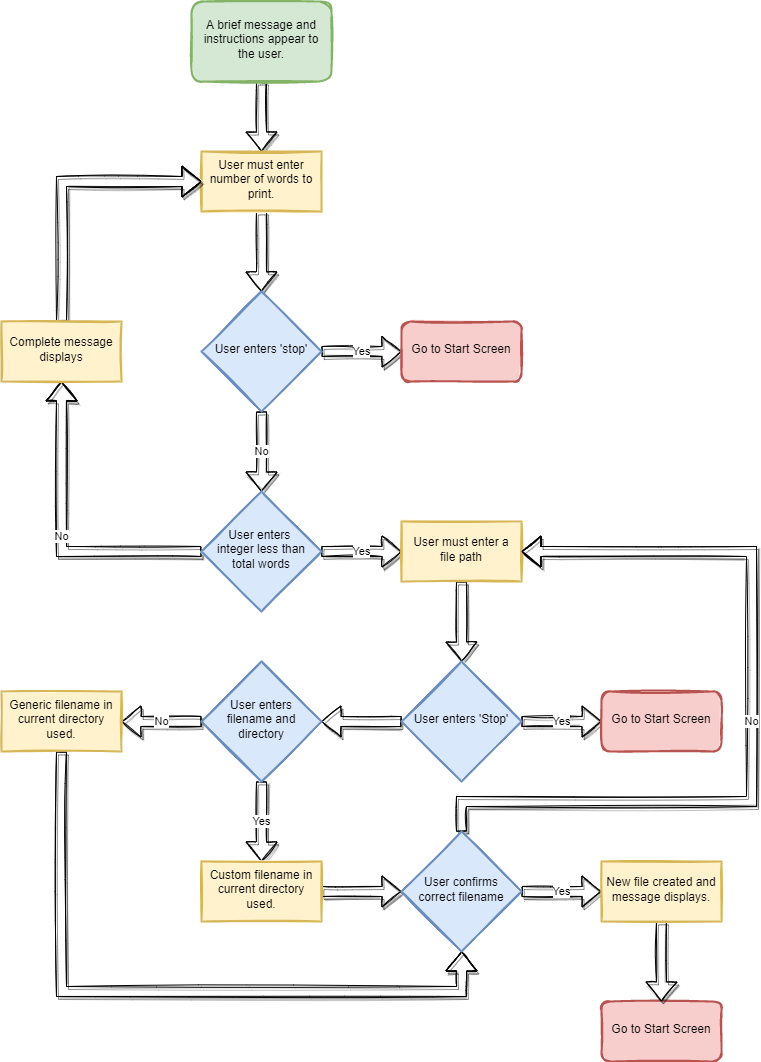

The diagram above was exported from draw.io. Its source (the exported page's mxGraphModel, read from the mxfile embedded in the PNG):
<mxGraphModel dx="870" dy="626" grid="1" gridSize="10" guides="1" tooltips="1" connect="1" arrows="1" fold="1" page="1" pageScale="1" pageWidth="827" pageHeight="1169" math="0" shadow="0">
  <root>
    <mxCell id="WIyWlLk6GJQsqaUBKTNV-0" />
    <mxCell id="WIyWlLk6GJQsqaUBKTNV-1" parent="WIyWlLk6GJQsqaUBKTNV-0" />
    <mxCell id="L5e1cLYehbOBK374T9Pf-0" style="edgeStyle=orthogonalEdgeStyle;rounded=0;orthogonalLoop=1;jettySize=auto;html=1;exitX=0.5;exitY=1;exitDx=0;exitDy=0;entryX=0.5;entryY=0;entryDx=0;entryDy=0;sketch=1;strokeWidth=1;shadow=1;fillColor=default;shape=flexArrow;" parent="WIyWlLk6GJQsqaUBKTNV-1" source="L5e1cLYehbOBK374T9Pf-7" target="L5e1cLYehbOBK374T9Pf-3" edge="1">
      <mxGeometry relative="1" as="geometry">
        <mxPoint x="235.44" y="300" as="sourcePoint" />
      </mxGeometry>
    </mxCell>
    <mxCell id="L5e1cLYehbOBK374T9Pf-1" value="Yes" style="edgeStyle=orthogonalEdgeStyle;rounded=0;orthogonalLoop=1;jettySize=auto;html=1;exitX=1;exitY=0.5;exitDx=0;exitDy=0;entryX=0;entryY=0.5;entryDx=0;entryDy=0;sketch=1;strokeWidth=1;shadow=1;fillColor=default;shape=flexArrow;" parent="WIyWlLk6GJQsqaUBKTNV-1" source="L5e1cLYehbOBK374T9Pf-3" target="L5e1cLYehbOBK374T9Pf-4" edge="1">
      <mxGeometry relative="1" as="geometry">
        <mxPoint x="475.44000000000005" y="410" as="targetPoint" />
      </mxGeometry>
    </mxCell>
    <mxCell id="L5e1cLYehbOBK374T9Pf-2" value="No" style="edgeStyle=orthogonalEdgeStyle;rounded=0;orthogonalLoop=1;jettySize=auto;html=1;exitX=0.5;exitY=1;exitDx=0;exitDy=0;entryX=0.5;entryY=0;entryDx=0;entryDy=0;sketch=1;strokeWidth=1;shadow=1;fillColor=default;shape=flexArrow;" parent="WIyWlLk6GJQsqaUBKTNV-1" source="L5e1cLYehbOBK374T9Pf-3" target="h9xpafBvBBpvsFGeRTuZ-0" edge="1">
      <mxGeometry relative="1" as="geometry">
        <mxPoint x="310" y="554.5" as="targetPoint" />
      </mxGeometry>
    </mxCell>
    <mxCell id="L5e1cLYehbOBK374T9Pf-3" value="User enters 'stop'" style="rhombus;whiteSpace=wrap;html=1;shadow=0;fontFamily=Helvetica;fontSize=12;align=center;strokeWidth=2;spacing=6;spacingTop=-4;fillColor=#dae8fc;strokeColor=#6c8ebf;sketch=1;fillStyle=solid;" parent="WIyWlLk6GJQsqaUBKTNV-1" vertex="1">
      <mxGeometry x="250" y="340" width="120" height="120" as="geometry" />
    </mxCell>
    <mxCell id="L5e1cLYehbOBK374T9Pf-4" value="Go to Start Screen" style="rounded=1;whiteSpace=wrap;html=1;fontSize=12;glass=0;strokeWidth=2;shadow=0;fillColor=#f8cecc;strokeColor=#b85450;spacing=6;spacingTop=-4;sketch=1;fillStyle=solid;" parent="WIyWlLk6GJQsqaUBKTNV-1" vertex="1">
      <mxGeometry x="450" y="370" width="120" height="60" as="geometry" />
    </mxCell>
    <mxCell id="L5e1cLYehbOBK374T9Pf-5" style="edgeStyle=orthogonalEdgeStyle;rounded=0;orthogonalLoop=1;jettySize=auto;html=1;exitX=0.5;exitY=1;exitDx=0;exitDy=0;entryX=0.5;entryY=0;entryDx=0;entryDy=0;sketch=1;strokeWidth=1;shadow=1;fillColor=default;shape=flexArrow;" parent="WIyWlLk6GJQsqaUBKTNV-1" source="L5e1cLYehbOBK374T9Pf-6" target="L5e1cLYehbOBK374T9Pf-7" edge="1">
      <mxGeometry relative="1" as="geometry" />
    </mxCell>
    <mxCell id="L5e1cLYehbOBK374T9Pf-6" value="A brief message and instructions appear to the user." style="rounded=1;whiteSpace=wrap;html=1;fontSize=12;glass=0;strokeWidth=2;shadow=0;fillColor=#d5e8d4;strokeColor=#82b366;spacing=6;spacingTop=-4;sketch=1;fillStyle=solid;" parent="WIyWlLk6GJQsqaUBKTNV-1" vertex="1">
      <mxGeometry x="240" y="50" width="140" height="80" as="geometry" />
    </mxCell>
    <mxCell id="L5e1cLYehbOBK374T9Pf-7" value="User must enter number of words to print." style="rounded=0;whiteSpace=wrap;html=1;fillColor=#fff2cc;strokeColor=#d6b656;shadow=0;strokeWidth=2;spacing=6;spacingTop=-4;sketch=1;fillStyle=solid;" parent="WIyWlLk6GJQsqaUBKTNV-1" vertex="1">
      <mxGeometry x="250" y="200" width="120" height="60" as="geometry" />
    </mxCell>
    <mxCell id="L5e1cLYehbOBK374T9Pf-8" value="Go to Start Screen" style="rounded=1;whiteSpace=wrap;html=1;fontSize=12;glass=0;strokeWidth=2;shadow=0;fillColor=#f8cecc;strokeColor=#b85450;spacing=6;spacingTop=-4;sketch=1;fillStyle=solid;" parent="WIyWlLk6GJQsqaUBKTNV-1" vertex="1">
      <mxGeometry x="650" y="1050" width="120" height="60" as="geometry" />
    </mxCell>
    <mxCell id="L5e1cLYehbOBK374T9Pf-13" style="edgeStyle=orthogonalEdgeStyle;shape=flexArrow;rounded=0;sketch=1;orthogonalLoop=1;jettySize=auto;html=1;exitX=0.5;exitY=1;exitDx=0;exitDy=0;entryX=0.5;entryY=0;entryDx=0;entryDy=0;shadow=1;labelBackgroundColor=default;fontFamily=Helvetica;fontSize=11;fontColor=default;endArrow=classic;strokeColor=default;strokeWidth=1;fillColor=default;" parent="WIyWlLk6GJQsqaUBKTNV-1" source="h9xpafBvBBpvsFGeRTuZ-22" target="L5e1cLYehbOBK374T9Pf-8" edge="1">
      <mxGeometry relative="1" as="geometry">
        <mxPoint x="710" y="970" as="sourcePoint" />
      </mxGeometry>
    </mxCell>
    <mxCell id="h9xpafBvBBpvsFGeRTuZ-2" value="Yes&lt;br&gt;" style="edgeStyle=orthogonalEdgeStyle;rounded=0;orthogonalLoop=1;jettySize=auto;html=1;exitX=1;exitY=0.5;exitDx=0;exitDy=0;sketch=1;strokeWidth=1;shadow=1;fillColor=default;shape=flexArrow;entryX=0;entryY=0.5;entryDx=0;entryDy=0;" edge="1" parent="WIyWlLk6GJQsqaUBKTNV-1" source="h9xpafBvBBpvsFGeRTuZ-0" target="h9xpafBvBBpvsFGeRTuZ-3">
      <mxGeometry relative="1" as="geometry">
        <mxPoint x="480" y="600" as="targetPoint" />
      </mxGeometry>
    </mxCell>
    <mxCell id="h9xpafBvBBpvsFGeRTuZ-4" value="No" style="edgeStyle=orthogonalEdgeStyle;shape=flexArrow;rounded=0;sketch=1;orthogonalLoop=1;jettySize=auto;html=1;exitX=0;exitY=0.5;exitDx=0;exitDy=0;shadow=1;labelBackgroundColor=default;fontFamily=Helvetica;fontSize=11;fontColor=default;endArrow=classic;strokeColor=default;strokeWidth=1;fillColor=default;entryX=0.5;entryY=1;entryDx=0;entryDy=0;" edge="1" parent="WIyWlLk6GJQsqaUBKTNV-1" source="h9xpafBvBBpvsFGeRTuZ-0" target="h9xpafBvBBpvsFGeRTuZ-5">
      <mxGeometry relative="1" as="geometry">
        <mxPoint x="190" y="450" as="targetPoint" />
        <Array as="points">
          <mxPoint x="110" y="600" />
        </Array>
      </mxGeometry>
    </mxCell>
    <mxCell id="h9xpafBvBBpvsFGeRTuZ-0" value="User enters &lt;br&gt;integer less than total words" style="rhombus;whiteSpace=wrap;html=1;shadow=0;fontFamily=Helvetica;fontSize=12;align=center;strokeWidth=2;spacing=6;spacingTop=-4;fillColor=#dae8fc;strokeColor=#6c8ebf;sketch=1;fillStyle=solid;" vertex="1" parent="WIyWlLk6GJQsqaUBKTNV-1">
      <mxGeometry x="250" y="540" width="120" height="120" as="geometry" />
    </mxCell>
    <mxCell id="h9xpafBvBBpvsFGeRTuZ-10" style="edgeStyle=orthogonalEdgeStyle;shape=flexArrow;rounded=0;sketch=1;orthogonalLoop=1;jettySize=auto;html=1;exitX=0.5;exitY=1;exitDx=0;exitDy=0;entryX=0.5;entryY=0;entryDx=0;entryDy=0;shadow=1;labelBackgroundColor=default;fontFamily=Helvetica;fontSize=11;fontColor=default;endArrow=classic;strokeColor=default;strokeWidth=1;fillColor=default;" edge="1" parent="WIyWlLk6GJQsqaUBKTNV-1" source="h9xpafBvBBpvsFGeRTuZ-3" target="h9xpafBvBBpvsFGeRTuZ-8">
      <mxGeometry relative="1" as="geometry" />
    </mxCell>
    <mxCell id="h9xpafBvBBpvsFGeRTuZ-3" value="User must enter a file path" style="rounded=0;whiteSpace=wrap;html=1;fillColor=#fff2cc;strokeColor=#d6b656;shadow=0;strokeWidth=2;spacing=6;spacingTop=-4;sketch=1;fillStyle=solid;" vertex="1" parent="WIyWlLk6GJQsqaUBKTNV-1">
      <mxGeometry x="450" y="570" width="120" height="60" as="geometry" />
    </mxCell>
    <mxCell id="h9xpafBvBBpvsFGeRTuZ-6" style="edgeStyle=orthogonalEdgeStyle;shape=flexArrow;rounded=0;sketch=1;orthogonalLoop=1;jettySize=auto;html=1;exitX=0.5;exitY=0;exitDx=0;exitDy=0;entryX=0;entryY=0.5;entryDx=0;entryDy=0;shadow=1;labelBackgroundColor=default;fontFamily=Helvetica;fontSize=11;fontColor=default;endArrow=classic;strokeColor=default;strokeWidth=1;fillColor=default;" edge="1" parent="WIyWlLk6GJQsqaUBKTNV-1" source="h9xpafBvBBpvsFGeRTuZ-5" target="L5e1cLYehbOBK374T9Pf-7">
      <mxGeometry relative="1" as="geometry" />
    </mxCell>
    <mxCell id="h9xpafBvBBpvsFGeRTuZ-5" value="Complete message displays" style="rounded=0;whiteSpace=wrap;html=1;fillColor=#fff2cc;strokeColor=#d6b656;shadow=0;strokeWidth=2;spacing=6;spacingTop=-4;sketch=1;fillStyle=solid;" vertex="1" parent="WIyWlLk6GJQsqaUBKTNV-1">
      <mxGeometry x="50" y="370" width="120" height="60" as="geometry" />
    </mxCell>
    <mxCell id="h9xpafBvBBpvsFGeRTuZ-7" value="Yes" style="edgeStyle=orthogonalEdgeStyle;rounded=0;orthogonalLoop=1;jettySize=auto;html=1;exitX=1;exitY=0.5;exitDx=0;exitDy=0;entryX=0;entryY=0.5;entryDx=0;entryDy=0;sketch=1;strokeWidth=1;shadow=1;fillColor=default;shape=flexArrow;" edge="1" parent="WIyWlLk6GJQsqaUBKTNV-1" source="h9xpafBvBBpvsFGeRTuZ-8" target="h9xpafBvBBpvsFGeRTuZ-9">
      <mxGeometry relative="1" as="geometry">
        <mxPoint x="675.44" y="780" as="targetPoint" />
      </mxGeometry>
    </mxCell>
    <mxCell id="h9xpafBvBBpvsFGeRTuZ-11" style="edgeStyle=orthogonalEdgeStyle;shape=flexArrow;rounded=0;sketch=1;orthogonalLoop=1;jettySize=auto;html=1;exitX=0;exitY=0.5;exitDx=0;exitDy=0;shadow=1;labelBackgroundColor=default;fontFamily=Helvetica;fontSize=11;fontColor=default;endArrow=classic;strokeColor=default;strokeWidth=1;fillColor=default;entryX=1;entryY=0.5;entryDx=0;entryDy=0;" edge="1" parent="WIyWlLk6GJQsqaUBKTNV-1" source="h9xpafBvBBpvsFGeRTuZ-8" target="h9xpafBvBBpvsFGeRTuZ-12">
      <mxGeometry relative="1" as="geometry">
        <mxPoint x="370" y="770" as="targetPoint" />
      </mxGeometry>
    </mxCell>
    <mxCell id="h9xpafBvBBpvsFGeRTuZ-8" value="User enters 'Stop'" style="rhombus;whiteSpace=wrap;html=1;shadow=0;fontFamily=Helvetica;fontSize=12;align=center;strokeWidth=2;spacing=6;spacingTop=-4;fillColor=#dae8fc;strokeColor=#6c8ebf;sketch=1;fillStyle=solid;" vertex="1" parent="WIyWlLk6GJQsqaUBKTNV-1">
      <mxGeometry x="450" y="710" width="120" height="120" as="geometry" />
    </mxCell>
    <mxCell id="h9xpafBvBBpvsFGeRTuZ-9" value="Go to Start Screen" style="rounded=1;whiteSpace=wrap;html=1;fontSize=12;glass=0;strokeWidth=2;shadow=0;fillColor=#f8cecc;strokeColor=#b85450;spacing=6;spacingTop=-4;sketch=1;fillStyle=solid;" vertex="1" parent="WIyWlLk6GJQsqaUBKTNV-1">
      <mxGeometry x="650" y="740" width="120" height="60" as="geometry" />
    </mxCell>
    <mxCell id="h9xpafBvBBpvsFGeRTuZ-13" value="No" style="edgeStyle=orthogonalEdgeStyle;shape=flexArrow;rounded=0;sketch=1;orthogonalLoop=1;jettySize=auto;html=1;exitX=0;exitY=0.5;exitDx=0;exitDy=0;shadow=1;labelBackgroundColor=default;fontFamily=Helvetica;fontSize=11;fontColor=default;endArrow=classic;strokeColor=default;strokeWidth=1;fillColor=default;entryX=1;entryY=0.5;entryDx=0;entryDy=0;" edge="1" parent="WIyWlLk6GJQsqaUBKTNV-1" source="h9xpafBvBBpvsFGeRTuZ-12" target="h9xpafBvBBpvsFGeRTuZ-15">
      <mxGeometry relative="1" as="geometry">
        <mxPoint x="170" y="770" as="targetPoint" />
      </mxGeometry>
    </mxCell>
    <mxCell id="h9xpafBvBBpvsFGeRTuZ-14" value="Yes" style="edgeStyle=orthogonalEdgeStyle;shape=flexArrow;rounded=0;sketch=1;orthogonalLoop=1;jettySize=auto;html=1;exitX=0.5;exitY=1;exitDx=0;exitDy=0;shadow=1;labelBackgroundColor=default;fontFamily=Helvetica;fontSize=11;fontColor=default;endArrow=classic;strokeColor=default;strokeWidth=1;fillColor=default;" edge="1" parent="WIyWlLk6GJQsqaUBKTNV-1" source="h9xpafBvBBpvsFGeRTuZ-12" target="h9xpafBvBBpvsFGeRTuZ-17">
      <mxGeometry relative="1" as="geometry">
        <mxPoint x="310" y="910" as="targetPoint" />
      </mxGeometry>
    </mxCell>
    <mxCell id="h9xpafBvBBpvsFGeRTuZ-12" value="User enters filename and directory" style="rhombus;whiteSpace=wrap;html=1;shadow=0;fontFamily=Helvetica;fontSize=12;align=center;strokeWidth=2;spacing=6;spacingTop=-4;fillColor=#dae8fc;strokeColor=#6c8ebf;sketch=1;fillStyle=solid;" vertex="1" parent="WIyWlLk6GJQsqaUBKTNV-1">
      <mxGeometry x="250" y="710" width="120" height="120" as="geometry" />
    </mxCell>
    <mxCell id="h9xpafBvBBpvsFGeRTuZ-20" style="edgeStyle=orthogonalEdgeStyle;shape=flexArrow;rounded=0;sketch=1;orthogonalLoop=1;jettySize=auto;html=1;exitX=0.5;exitY=1;exitDx=0;exitDy=0;entryX=0.5;entryY=1;entryDx=0;entryDy=0;shadow=1;labelBackgroundColor=default;fontFamily=Helvetica;fontSize=11;fontColor=default;endArrow=classic;strokeColor=default;strokeWidth=1;fillColor=default;" edge="1" parent="WIyWlLk6GJQsqaUBKTNV-1" source="h9xpafBvBBpvsFGeRTuZ-15" target="h9xpafBvBBpvsFGeRTuZ-18">
      <mxGeometry relative="1" as="geometry">
        <Array as="points">
          <mxPoint x="110" y="1040" />
          <mxPoint x="510" y="1040" />
        </Array>
      </mxGeometry>
    </mxCell>
    <mxCell id="h9xpafBvBBpvsFGeRTuZ-15" value="Generic filename in current directory used." style="rounded=0;whiteSpace=wrap;html=1;fillColor=#fff2cc;strokeColor=#d6b656;shadow=0;strokeWidth=2;spacing=6;spacingTop=-4;sketch=1;fillStyle=solid;" vertex="1" parent="WIyWlLk6GJQsqaUBKTNV-1">
      <mxGeometry x="50" y="740" width="120" height="60" as="geometry" />
    </mxCell>
    <mxCell id="h9xpafBvBBpvsFGeRTuZ-19" style="edgeStyle=orthogonalEdgeStyle;shape=flexArrow;rounded=0;sketch=1;orthogonalLoop=1;jettySize=auto;html=1;exitX=1;exitY=0.5;exitDx=0;exitDy=0;entryX=0;entryY=0.5;entryDx=0;entryDy=0;shadow=1;labelBackgroundColor=default;fontFamily=Helvetica;fontSize=11;fontColor=default;endArrow=classic;strokeColor=default;strokeWidth=1;fillColor=default;" edge="1" parent="WIyWlLk6GJQsqaUBKTNV-1" source="h9xpafBvBBpvsFGeRTuZ-17" target="h9xpafBvBBpvsFGeRTuZ-18">
      <mxGeometry relative="1" as="geometry" />
    </mxCell>
    <mxCell id="h9xpafBvBBpvsFGeRTuZ-17" value="Custom filename in current directory used." style="rounded=0;whiteSpace=wrap;html=1;fillColor=#fff2cc;strokeColor=#d6b656;shadow=0;strokeWidth=2;spacing=6;spacingTop=-4;sketch=1;fillStyle=solid;" vertex="1" parent="WIyWlLk6GJQsqaUBKTNV-1">
      <mxGeometry x="250" y="910" width="120" height="60" as="geometry" />
    </mxCell>
    <mxCell id="h9xpafBvBBpvsFGeRTuZ-21" value="No" style="edgeStyle=orthogonalEdgeStyle;shape=flexArrow;rounded=0;sketch=1;orthogonalLoop=1;jettySize=auto;html=1;exitX=0.5;exitY=0;exitDx=0;exitDy=0;shadow=1;labelBackgroundColor=default;fontFamily=Helvetica;fontSize=11;fontColor=default;endArrow=classic;strokeColor=default;strokeWidth=1;fillColor=default;entryX=1;entryY=0.5;entryDx=0;entryDy=0;" edge="1" parent="WIyWlLk6GJQsqaUBKTNV-1" source="h9xpafBvBBpvsFGeRTuZ-18" target="h9xpafBvBBpvsFGeRTuZ-3">
      <mxGeometry relative="1" as="geometry">
        <mxPoint x="550" y="690" as="targetPoint" />
        <Array as="points">
          <mxPoint x="510" y="850" />
          <mxPoint x="800" y="850" />
          <mxPoint x="800" y="600" />
        </Array>
      </mxGeometry>
    </mxCell>
    <mxCell id="h9xpafBvBBpvsFGeRTuZ-23" value="Yes" style="edgeStyle=orthogonalEdgeStyle;shape=flexArrow;rounded=0;sketch=1;orthogonalLoop=1;jettySize=auto;html=1;exitX=1;exitY=0.5;exitDx=0;exitDy=0;shadow=1;labelBackgroundColor=default;fontFamily=Helvetica;fontSize=11;fontColor=default;endArrow=classic;strokeColor=default;strokeWidth=1;fillColor=default;" edge="1" parent="WIyWlLk6GJQsqaUBKTNV-1" source="h9xpafBvBBpvsFGeRTuZ-18" target="h9xpafBvBBpvsFGeRTuZ-22">
      <mxGeometry relative="1" as="geometry" />
    </mxCell>
    <mxCell id="h9xpafBvBBpvsFGeRTuZ-18" value="User confirms correct filename" style="rhombus;whiteSpace=wrap;html=1;shadow=0;fontFamily=Helvetica;fontSize=12;align=center;strokeWidth=2;spacing=6;spacingTop=-4;fillColor=#dae8fc;strokeColor=#6c8ebf;sketch=1;fillStyle=solid;" vertex="1" parent="WIyWlLk6GJQsqaUBKTNV-1">
      <mxGeometry x="450" y="880" width="120" height="120" as="geometry" />
    </mxCell>
    <mxCell id="h9xpafBvBBpvsFGeRTuZ-22" value="New file created and message displays." style="rounded=0;whiteSpace=wrap;html=1;fillColor=#fff2cc;strokeColor=#d6b656;shadow=0;strokeWidth=2;spacing=6;spacingTop=-4;sketch=1;fillStyle=solid;" vertex="1" parent="WIyWlLk6GJQsqaUBKTNV-1">
      <mxGeometry x="650" y="910" width="120" height="60" as="geometry" />
    </mxCell>
  </root>
</mxGraphModel>